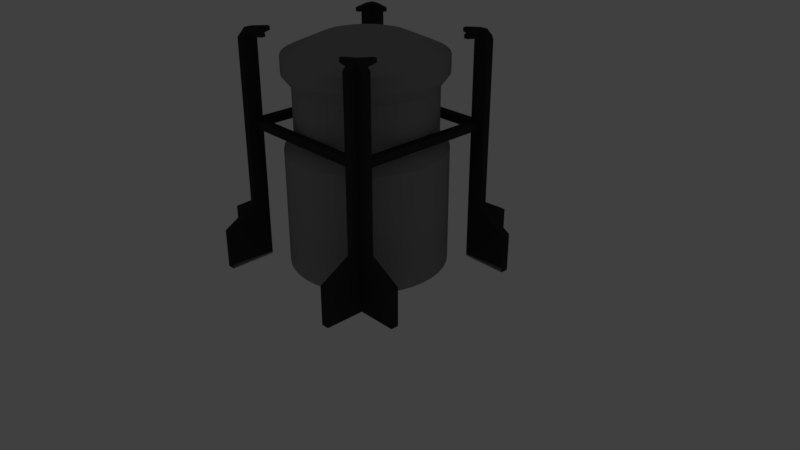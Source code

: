 # Source: industrial_1.blend  (saved by Blender 2.78.0; exported with 4.5.12 LTS)
import bpy
from mathutils import Matrix  # noqa: F401  (used for matrix-valued properties, if any)

bpy.ops.wm.read_factory_settings(use_empty=True)
scene = bpy.context.scene
scene.name = 'Scene'

# ---- collections
col_collection_1 = bpy.data.collections.new('Collection 1'); scene.collection.children.link(col_collection_1)

# ---- materials (node trees are filled in below, after node groups)
mat_material = bpy.data.materials.new('Material')
mat_material.alpha_threshold = 0.0
mat_material.use_transparent_shadow = False
mat_material.diffuse_color = (0.3032, 0.3032, 0.3032, 1.0)
mat_material.roughness = 0.5
mat_material.line_color = (0.0, 0.0, 0.0, 1.0)
mat_material_002 = bpy.data.materials.new('Material.002')
mat_material_002.alpha_threshold = 0.0
mat_material_002.use_transparent_shadow = False
mat_material_002.diffuse_color = (0.03741, 0.03741, 0.03741, 1.0)
mat_material_002.roughness = 0.5
mat_material_002.specular_intensity = 0.1949

# ---- material node trees

# ---- world
world_world = bpy.data.worlds.new('World'); scene.world = world_world
world_world.color = (0.05088, 0.05088, 0.05088)
world_world.use_sun_shadow = False
world_world.sun_shadow_jitter_overblur = 0.0
world_world.cycles.sampling_method = 'MANUAL'

# ---- cameras
cam_camera = bpy.data.cameras.new('Camera')
cam_camera.clip_end = 100.0
cam_camera.lens = 35.0
cam_camera.sensor_width = 32.0
cam_camera.sensor_height = 18.0
cam_camera.ortho_scale = 7.314
cam_camera.dof.focus_distance = 0.0
cam_camera.dof.aperture_fstop = 128.0

# ---- lights
light_lamp = bpy.data.lights.new('Lamp', 'POINT')
light_lamp.transmission_factor = 0.0
light_lamp.cutoff_distance = 30.0
light_lamp.energy = 100.0
light_lamp.shadow_buffer_clip_start = 1.001
light_lamp.shadow_soft_size = 0.1
light_lamp.shadow_maximum_resolution = 0.006
light_lamp.use_absolute_resolution = True

# ---- meshes
me_circle_002 = bpy.data.meshes.new('Circle.002')
me_circle_002.from_pydata([(0.0, 1.0, 0.0), (-0.1564, 0.9877, 0.0), (-0.309, 0.9511, 0.0), (-0.454, 0.891, 0.0), (-0.5878, 0.809, 0.0), (-0.7071, 0.7071, 0.0), (-0.809, 0.5878, 0.0), (-0.891, 0.454, 0.0), (-0.9511, 0.309, 0.0), (-0.9877, 0.1564, 0.0), (-1.0, -1.629e-07, 0.0), (-0.9877, -0.1564, 0.0), (-0.9511, -0.309, 0.0), (-0.891, -0.454, 0.0), (-0.809, -0.5878, 0.0), (-0.7071, -0.7071, 0.0), (-0.5878, -0.809, 0.0), (-0.454, -0.891, 0.0), (-0.309, -0.9511, 0.0), (-0.1564, -0.9877, 0.0), (8.027e-07, -1.0, 0.0), (0.1564, -0.9877, 0.0), (0.309, -0.9511, 0.0), (0.454, -0.891, 0.0), (0.5878, -0.809, 0.0), (0.7071, -0.7071, 0.0), (0.809, -0.5878, 0.0), (0.891, -0.454, 0.0), (0.9511, -0.309, 0.0), (0.9877, -0.1564, 0.0), (1.0, 1.442e-06, 0.0), (0.9877, 0.1564, 0.0), (0.9511, 0.309, 0.0), (0.891, 0.454, 0.0), (0.809, 0.5878, 0.0), (0.7071, 0.7071, 0.0), (0.5878, 0.809, 0.0), (0.454, 0.891, 0.0), (0.309, 0.9511, 0.0), (0.1564, 0.9877, 0.0), (0.0, 1.0, 1.5), (-0.1564, 0.9877, 1.5), (-0.309, 0.9511, 1.5), (-0.454, 0.891, 1.5), (-0.5878, 0.809, 1.5), (-0.7071, 0.7071, 1.5), (-0.809, 0.5878, 1.5), (-0.891, 0.454, 1.5), (-0.9511, 0.309, 1.5), (-0.9877, 0.1564, 1.5), (-1.0, -1.629e-07, 1.5), (-0.9877, -0.1564, 1.5), (-0.9511, -0.309, 1.5), (-0.891, -0.454, 1.5), (-0.809, -0.5878, 1.5), (-0.7071, -0.7071, 1.5), (-0.5878, -0.809, 1.5), (-0.454, -0.891, 1.5), (-0.309, -0.9511, 1.5), (-0.1564, -0.9877, 1.5), (8.027e-07, -1.0, 1.5), (0.1564, -0.9877, 1.5), (0.309, -0.9511, 1.5), (0.454, -0.891, 1.5), (0.5878, -0.809, 1.5), (0.7071, -0.7071, 1.5), (0.809, -0.5878, 1.5), (0.891, -0.454, 1.5), (0.9511, -0.309, 1.5), (0.9877, -0.1564, 1.5), (1.0, 1.442e-06, 1.5), (0.9877, 0.1564, 1.5), (0.9511, 0.309, 1.5), (0.891, 0.454, 1.5), (0.809, 0.5878, 1.5), (0.7071, 0.7071, 1.5), (0.5878, 0.809, 1.5), (0.454, 0.891, 1.5), (0.309, 0.9511, 1.5), (0.1564, 0.9877, 1.5), (2.838e-09, 0.876, 1.65), (-0.137, 0.8652, 1.65), (-0.2707, 0.8331, 1.65), (-0.3977, 0.7805, 1.65), (-0.5149, 0.7087, 1.65), (-0.6194, 0.6194, 1.65), (-0.7087, 0.5149, 1.65), (-0.7805, 0.3977, 1.65), (-0.8331, 0.2707, 1.65), (-0.8652, 0.137, 1.65), (-0.876, -9.392e-08, 1.65), (-0.8652, -0.137, 1.65), (-0.8331, -0.2707, 1.65), (-0.7805, -0.3977, 1.65), (-0.7087, -0.5149, 1.65), (-0.6194, -0.6194, 1.65), (-0.5149, -0.7087, 1.65), (-0.3977, -0.7805, 1.65), (-0.2707, -0.8331, 1.65), (-0.137, -0.8652, 1.65), (7.06e-07, -0.876, 1.65), (0.137, -0.8652, 1.65), (0.2707, -0.8331, 1.65), (0.3977, -0.7805, 1.65), (0.5149, -0.7087, 1.65), (0.6194, -0.6194, 1.65), (0.7087, -0.5149, 1.65), (0.7805, -0.3977, 1.65), (0.8331, -0.2707, 1.65), (0.8652, -0.137, 1.65), (0.876, 1.312e-06, 1.65), (0.8652, 0.137, 1.65), (0.8331, 0.2707, 1.65), (0.7805, 0.3977, 1.65), (0.7087, 0.5149, 1.65), (0.6194, 0.6194, 1.65), (0.5149, 0.7087, 1.65), (0.3977, 0.7805, 1.65), (0.2707, 0.8331, 1.65), (0.137, 0.8652, 1.65), (2.838e-09, 0.876, 2.282), (-0.137, 0.8652, 2.282), (-0.2707, 0.8331, 2.282), (-0.3977, 0.7805, 2.282), (-0.5149, 0.7087, 2.282), (-0.6194, 0.6194, 2.282), (-0.7087, 0.5149, 2.282), (-0.7805, 0.3977, 2.282), (-0.8331, 0.2707, 2.282), (-0.8652, 0.137, 2.282), (-0.876, -9.392e-08, 2.282), (-0.8652, -0.137, 2.282), (-0.8331, -0.2707, 2.282), (-0.7805, -0.3977, 2.282), (-0.7087, -0.5149, 2.282), (-0.6194, -0.6194, 2.282), (-0.5149, -0.7087, 2.282), (-0.3977, -0.7805, 2.282), (-0.2707, -0.8331, 2.282), (-0.137, -0.8652, 2.282), (7.06e-07, -0.876, 2.282), (0.137, -0.8652, 2.282), (0.2707, -0.8331, 2.282), (0.3977, -0.7805, 2.282), (0.5149, -0.7087, 2.282), (0.6194, -0.6194, 2.282), (0.7087, -0.5149, 2.282), (0.7805, -0.3977, 2.282), (0.8331, -0.2707, 2.282), (0.8652, -0.137, 2.282), (0.876, 1.312e-06, 2.282), (0.8652, 0.137, 2.282), (0.8331, 0.2707, 2.282), (0.7805, 0.3977, 2.282), (0.7087, 0.5149, 2.282), (0.6194, 0.6194, 2.282), (0.5149, 0.7087, 2.282), (0.3977, 0.7805, 2.282), (0.2707, 0.8331, 2.282), (0.137, 0.8652, 2.282), (-1.634e-09, 0.9923, 2.429), (-0.1552, 0.9801, 2.429), (-0.3066, 0.9438, 2.429), (-0.4505, 0.8842, 2.429), (-0.5833, 0.8028, 2.429), (-0.7017, 0.7017, 2.429), (-0.8028, 0.5833, 2.429), (-0.8842, 0.4505, 2.429), (-0.9438, 0.3066, 2.429), (-0.9801, 0.1552, 2.429), (-0.9923, -1.594e-07, 2.429), (-0.9801, -0.1552, 2.429), (-0.9438, -0.3066, 2.429), (-0.8842, -0.4505, 2.429), (-0.8028, -0.5833, 2.429), (-0.7017, -0.7017, 2.429), (-0.5833, -0.8028, 2.429), (-0.4505, -0.8842, 2.429), (-0.3066, -0.9438, 2.429), (-0.1552, -0.9801, 2.429), (7.949e-07, -0.9923, 2.429), (0.1552, -0.9801, 2.429), (0.3066, -0.9438, 2.429), (0.4505, -0.8842, 2.429), (0.5833, -0.8028, 2.429), (0.7017, -0.7017, 2.429), (0.8028, -0.5833, 2.429), (0.8842, -0.4505, 2.429), (0.9438, -0.3066, 2.429), (0.9801, -0.1552, 2.429), (0.9923, 1.434e-06, 2.429), (0.9801, 0.1552, 2.429), (0.9438, 0.3066, 2.429), (0.8842, 0.4505, 2.429), (0.8028, 0.5833, 2.429), (0.7017, 0.7017, 2.429), (0.5833, 0.8028, 2.429), (0.4505, 0.8842, 2.429), (0.3066, 0.9438, 2.429), (0.1552, 0.9801, 2.429), (-1.634e-09, 0.9923, 2.633), (-0.1552, 0.9801, 2.633), (-0.3066, 0.9438, 2.633), (-0.4505, 0.8842, 2.633), (-0.5833, 0.8028, 2.633), (-0.7017, 0.7017, 2.633), (-0.8028, 0.5833, 2.633), (-0.8842, 0.4505, 2.633), (-0.9438, 0.3066, 2.633), (-0.9801, 0.1552, 2.633), (-0.9923, -1.594e-07, 2.633), (-0.9801, -0.1552, 2.633), (-0.9438, -0.3066, 2.633), (-0.8842, -0.4505, 2.633), (-0.8028, -0.5833, 2.633), (-0.7017, -0.7017, 2.633), (-0.5833, -0.8028, 2.633), (-0.4505, -0.8842, 2.633), (-0.3066, -0.9438, 2.633), (-0.1552, -0.9801, 2.633), (7.949e-07, -0.9923, 2.633), (0.1552, -0.9801, 2.633), (0.3066, -0.9438, 2.633), (0.4505, -0.8842, 2.633), (0.5833, -0.8028, 2.633), (0.7017, -0.7017, 2.633), (0.8028, -0.5833, 2.633), (0.8842, -0.4505, 2.633), (0.9438, -0.3066, 2.633), (0.9801, -0.1552, 2.633), (0.9923, 1.434e-06, 2.633), (0.9801, 0.1552, 2.633), (0.9438, 0.3066, 2.633), (0.8842, 0.4505, 2.633), (0.8028, 0.5833, 2.633), (0.7017, 0.7017, 2.633), (0.5833, 0.8028, 2.633), (0.4505, 0.8842, 2.633), (0.3066, 0.9438, 2.633), (0.1552, 0.9801, 2.633), (-7.169e-09, 0.5403, 2.834), (-0.08451, 0.5336, 2.834), (-0.1669, 0.5138, 2.834), (-0.2453, 0.4814, 2.834), (-0.3176, 0.4371, 2.834), (-0.382, 0.382, 2.834), (-0.4371, 0.3176, 2.834), (-0.4814, 0.2453, 2.834), (-0.5138, 0.1669, 2.834), (-0.5336, 0.08451, 2.834), (-0.5403, 1.046e-07, 2.834), (-0.5336, -0.08451, 2.834), (-0.5138, -0.1669, 2.834), (-0.4814, -0.2453, 2.834), (-0.4371, -0.3176, 2.834), (-0.382, -0.382, 2.834), (-0.3176, -0.4371, 2.834), (-0.2453, -0.4814, 2.834), (-0.1669, -0.5138, 2.834), (-0.08451, -0.5336, 2.834), (4.265e-07, -0.5403, 2.834), (0.08451, -0.5336, 2.834), (0.1669, -0.5138, 2.834), (0.2453, -0.4814, 2.834), (0.3176, -0.4371, 2.834), (0.382, -0.382, 2.834), (0.4371, -0.3176, 2.834), (0.4814, -0.2453, 2.834), (0.5138, -0.1669, 2.834), (0.5336, -0.08451, 2.834), (0.5403, 9.719e-07, 2.834), (0.5336, 0.08451, 2.834), (0.5138, 0.1669, 2.834), (0.4814, 0.2453, 2.834), (0.4371, 0.3176, 2.834), (0.382, 0.382, 2.834), (0.3176, 0.4371, 2.834), (0.2453, 0.4814, 2.834), (0.1669, 0.5138, 2.834), (0.08451, 0.5336, 2.834)], [], [(3, 43, 42, 2), (30, 70, 69, 29), (17, 57, 56, 16), (4, 44, 43, 3), (31, 71, 70, 30), (18, 58, 57, 17), (5, 45, 44, 4), (32, 72, 71, 31), (19, 59, 58, 18), (6, 46, 45, 5), (33, 73, 72, 32), (20, 60, 59, 19), (7, 47, 46, 6), (34, 74, 73, 33), (21, 61, 60, 20), (8, 48, 47, 7), (35, 75, 74, 34), (22, 62, 61, 21), (9, 49, 48, 8), (36, 76, 75, 35), (23, 63, 62, 22), (10, 50, 49, 9), (37, 77, 76, 36), (24, 64, 63, 23), (11, 51, 50, 10), (38, 78, 77, 37), (25, 65, 64, 24), (12, 52, 51, 11), (39, 79, 78, 38), (26, 66, 65, 25), (13, 53, 52, 12), (0, 40, 79, 39), (27, 67, 66, 26), (14, 54, 53, 13), (1, 41, 40, 0), (28, 68, 67, 27), (15, 55, 54, 14), (2, 42, 41, 1), (29, 69, 68, 28), (16, 56, 55, 15), (43, 83, 82, 42), (70, 110, 109, 69), (57, 97, 96, 56), (44, 84, 83, 43), (71, 111, 110, 70), (58, 98, 97, 57), (45, 85, 84, 44), (72, 112, 111, 71), (59, 99, 98, 58), (46, 86, 85, 45), (73, 113, 112, 72), (60, 100, 99, 59), (47, 87, 86, 46), (74, 114, 113, 73), (61, 101, 100, 60), (48, 88, 87, 47), (75, 115, 114, 74), (62, 102, 101, 61), (49, 89, 88, 48), (76, 116, 115, 75), (63, 103, 102, 62), (50, 90, 89, 49), (77, 117, 116, 76), (64, 104, 103, 63), (51, 91, 90, 50), (78, 118, 117, 77), (65, 105, 104, 64), (52, 92, 91, 51), (79, 119, 118, 78), (66, 106, 105, 65), (53, 93, 92, 52), (40, 80, 119, 79), (67, 107, 106, 66), (54, 94, 93, 53), (41, 81, 80, 40), (68, 108, 107, 67), (55, 95, 94, 54), (42, 82, 81, 41), (69, 109, 108, 68), (56, 96, 95, 55), (97, 137, 136, 96), (84, 124, 123, 83), (111, 151, 150, 110), (98, 138, 137, 97), (85, 125, 124, 84), (112, 152, 151, 111), (99, 139, 138, 98), (86, 126, 125, 85), (113, 153, 152, 112), (100, 140, 139, 99), (87, 127, 126, 86), (114, 154, 153, 113), (101, 141, 140, 100), (88, 128, 127, 87), (115, 155, 154, 114), (102, 142, 141, 101), (89, 129, 128, 88), (116, 156, 155, 115), (103, 143, 142, 102), (90, 130, 129, 89), (117, 157, 156, 116), (104, 144, 143, 103), (91, 131, 130, 90), (118, 158, 157, 117), (105, 145, 144, 104), (92, 132, 131, 91), (119, 159, 158, 118), (106, 146, 145, 105), (93, 133, 132, 92), (80, 120, 159, 119), (107, 147, 146, 106), (94, 134, 133, 93), (81, 121, 120, 80), (108, 148, 147, 107), (95, 135, 134, 94), (82, 122, 121, 81), (109, 149, 148, 108), (96, 136, 135, 95), (83, 123, 122, 82), (110, 150, 149, 109), (124, 164, 163, 123), (151, 191, 190, 150), (138, 178, 177, 137), (125, 165, 164, 124), (152, 192, 191, 151), (139, 179, 178, 138), (126, 166, 165, 125), (153, 193, 192, 152), (140, 180, 179, 139), (127, 167, 166, 126), (154, 194, 193, 153), (141, 181, 180, 140), (128, 168, 167, 127), (155, 195, 194, 154), (142, 182, 181, 141), (129, 169, 168, 128), (156, 196, 195, 155), (143, 183, 182, 142), (130, 170, 169, 129), (157, 197, 196, 156), (144, 184, 183, 143), (131, 171, 170, 130), (158, 198, 197, 157), (145, 185, 184, 144), (132, 172, 171, 131), (159, 199, 198, 158), (146, 186, 185, 145), (133, 173, 172, 132), (120, 160, 199, 159), (147, 187, 186, 146), (134, 174, 173, 133), (121, 161, 160, 120), (148, 188, 187, 147), (135, 175, 174, 134), (122, 162, 161, 121), (149, 189, 188, 148), (136, 176, 175, 135), (123, 163, 162, 122), (150, 190, 189, 149), (137, 177, 176, 136), (191, 231, 230, 190), (178, 218, 217, 177), (165, 205, 204, 164), (192, 232, 231, 191), (179, 219, 218, 178), (166, 206, 205, 165), (193, 233, 232, 192), (180, 220, 219, 179), (167, 207, 206, 166), (194, 234, 233, 193), (181, 221, 220, 180), (168, 208, 207, 167), (195, 235, 234, 194), (182, 222, 221, 181), (169, 209, 208, 168), (196, 236, 235, 195), (183, 223, 222, 182), (170, 210, 209, 169), (197, 237, 236, 196), (184, 224, 223, 183), (171, 211, 210, 170), (198, 238, 237, 197), (185, 225, 224, 184), (172, 212, 211, 171), (199, 239, 238, 198), (186, 226, 225, 185), (173, 213, 212, 172), (160, 200, 239, 199), (187, 227, 226, 186), (174, 214, 213, 173), (161, 201, 200, 160), (188, 228, 227, 187), (175, 215, 214, 174), (162, 202, 201, 161), (189, 229, 228, 188), (176, 216, 215, 175), (163, 203, 202, 162), (190, 230, 229, 189), (177, 217, 216, 176), (164, 204, 203, 163), (218, 258, 257, 217), (205, 245, 244, 204), (232, 272, 271, 231), (219, 259, 258, 218), (206, 246, 245, 205), (233, 273, 272, 232), (220, 260, 259, 219), (207, 247, 246, 206), (234, 274, 273, 233), (221, 261, 260, 220), (208, 248, 247, 207), (235, 275, 274, 234), (222, 262, 261, 221), (209, 249, 248, 208), (236, 276, 275, 235), (223, 263, 262, 222), (210, 250, 249, 209), (237, 277, 276, 236), (224, 264, 263, 223), (211, 251, 250, 210), (238, 278, 277, 237), (225, 265, 264, 224), (212, 252, 251, 211), (239, 279, 278, 238), (226, 266, 265, 225), (213, 253, 252, 212), (200, 240, 279, 239), (227, 267, 266, 226), (214, 254, 253, 213), (201, 241, 240, 200), (228, 268, 267, 227), (215, 255, 254, 214), (202, 242, 241, 201), (229, 269, 268, 228), (216, 256, 255, 215), (203, 243, 242, 202), (230, 270, 269, 229), (217, 257, 256, 216), (204, 244, 243, 203), (231, 271, 270, 230), (241, 242, 243, 244, 245, 246, 247, 248, 249, 250, 251, 252, 253, 254, 255, 256, 257, 258, 259, 260, 261, 262, 263, 264, 265, 266, 267, 268, 269, 270, 271, 272, 273, 274, 275, 276, 277, 278, 279, 240), (1, 0, 39, 38, 37, 36, 35, 34, 33, 32, 31, 30, 29, 28, 27, 26, 25, 24, 23, 22, 21, 20, 19, 18, 17, 16, 15, 14, 13, 12, 11, 10, 9, 8, 7, 6, 5, 4, 3, 2)])
me_circle_002.materials.append(mat_material)
me_circle_002.use_remesh_preserve_volume = False
me_circle_002.use_remesh_preserve_attributes = False
me_circle_002.use_mirror_vertex_groups = False
me_circle_002.update()
me_plane_001 = bpy.data.meshes.new('Plane.001')
me_plane_001.from_pydata([(-0.9792, -0.9792, -1.269), (-0.8792, -0.9792, -1.269), (-0.8792, -1.479, -1.269), (-0.9792, -1.479, -1.269), (-0.9792, -0.8792, -1.269), (-0.8792, -0.8792, -1.269), (-1.479, -0.9792, -1.269), (-1.479, -0.8792, -1.269), (-0.9792, -0.9792, -0.7693), (-0.8792, -0.9792, -0.7693), (-0.8792, -1.479, -0.7693), (-0.9792, -1.479, -0.7693), (-0.9792, -0.8792, -0.7693), (-0.8792, -0.8792, -0.7693), (-1.479, -0.9792, -0.7693), (-1.479, -0.8792, -0.7693), (-0.9792, -0.9792, -0.5404), (-0.8792, -0.9792, -0.5404), (-0.8792, -1.079, -0.5404), (-0.9792, -1.079, -0.5404), (-0.9792, -0.8792, -0.5404), (-0.8792, -0.8792, -0.5404), (-1.079, -0.9792, -0.5404), (-1.079, -0.8792, -0.5404), (-0.9792, -0.9792, 0.4596), (-0.9792, -1.079, 0.4596), (-0.8792, -1.079, 0.4596), (-0.8792, -0.9792, 0.4596), (-0.9792, -0.8792, 0.4596), (-0.8792, -0.8792, 0.4596), (-1.079, -0.8792, 0.4596), (-1.079, -0.9792, 0.4596), (-0.9792, -0.9792, 0.5596), (-0.9792, -1.079, 0.5596), (-0.8792, -1.079, 0.5596), (-0.8792, -0.9792, 0.5596), (-0.9792, -0.8792, 0.5596), (-0.8792, -0.8792, 0.5596), (-1.079, -0.8792, 0.5596), (-1.079, -0.9792, 0.5596), (-0.9792, -0.9792, 1.56), (-0.9792, -1.079, 1.56), (-0.8792, -1.079, 1.56), (-0.8792, -0.9792, 1.56), (-0.9792, -0.8792, 1.56), (-0.8792, -0.8792, 1.56), (-1.079, -0.8792, 1.56), (-1.079, -0.9792, 1.56), (0.0, -0.9792, 0.4596), (0.0, -0.8792, 0.4596), (0.0, -0.9792, 0.5596), (0.0, -0.8792, 0.5596), (-0.9792, -0.8792, 0.4596), (-0.8792, -0.8792, 0.4596), (-0.9792, -0.8792, 0.5596), (-0.8792, -0.8792, 0.5596), (-0.9792, -0.8792, 0.4596), (-0.8792, -0.8792, 0.4596), (-0.9792, -0.8792, 0.5596), (-0.8792, -0.8792, 0.5596), (-0.9792, 0.0, 0.4596), (-0.8792, 0.0, 0.4596), (-0.9792, 0.0, 0.5596), (-0.8792, 0.0, 0.5596), (-0.9792, -0.9792, 1.66), (-0.8792, -0.9792, 1.66), (-0.9792, -0.8792, 1.66), (-0.8792, -0.8792, 1.66), (-0.9792, -0.8792, 1.66), (-0.9792, -0.9792, 1.66), (-0.9792, -0.9792, 1.66), (-0.8792, -0.9792, 1.66), (-0.9542, -0.6792, 1.585), (-0.9042, -0.6792, 1.585), (-0.9542, -0.6792, 1.635), (-0.9042, -0.6792, 1.635), (-0.6792, -0.9542, 1.585), (-0.6792, -0.9042, 1.585), (-0.6792, -0.9542, 1.635), (-0.6792, -0.9042, 1.635)], [], [(3, 0, 1, 2), (0, 4, 5, 1), (0, 6, 7, 4), (13, 12, 20, 21), (12, 15, 23, 20), (10, 9, 17, 18), (0, 3, 11, 8), (6, 0, 8, 14), (7, 6, 14, 15), (1, 5, 13, 9), (3, 2, 10, 11), (2, 1, 9, 10), (4, 7, 15, 12), (5, 4, 12, 13), (18, 17, 27, 26), (19, 18, 26, 25), (17, 21, 29, 27), (8, 11, 19, 16), (14, 8, 16, 22), (15, 14, 22, 23), (9, 13, 21, 17), (11, 10, 18, 19), (30, 31, 39, 38), (31, 24, 32, 39), (24, 25, 33, 32), (20, 23, 30, 28), (21, 20, 28, 29), (16, 19, 25, 24), (22, 16, 24, 31), (23, 22, 31, 30), (39, 32, 40, 47), (32, 33, 41, 40), (37, 36, 44, 45), (37, 35, 50, 51), (25, 26, 34, 33), (26, 27, 35, 34), (28, 30, 38, 36), (37, 29, 53, 55), (43, 71, 42), (45, 44, 72, 73), (41, 70, 40), (38, 39, 47, 46), (35, 37, 45, 43), (33, 34, 42, 41), (34, 35, 43, 42), (36, 38, 46, 44), (48, 49, 51, 50), (29, 37, 51, 49), (35, 27, 48, 50), (27, 29, 49, 48), (61, 60, 62, 63), (29, 28, 52, 53), (36, 37, 55, 54), (28, 36, 54, 52), (57, 59, 58, 56), (56, 58, 62, 60), (58, 59, 63, 62), (59, 57, 61, 63), (57, 56, 60, 61), (64, 65, 67, 66), (68, 44, 46), (67, 65, 78, 79), (40, 69, 47), (46, 47, 69, 68), (41, 42, 71, 70), (73, 72, 74, 75), (44, 66, 74, 72), (67, 45, 73, 75), (66, 67, 75, 74), (76, 77, 79, 78), (43, 45, 77, 76), (45, 67, 79, 77), (65, 43, 76, 78)])
me_plane_001.materials.append(mat_material_002)
me_plane_001.use_remesh_preserve_volume = False
me_plane_001.use_remesh_preserve_attributes = False
me_plane_001.use_mirror_vertex_groups = False
me_plane_001.update()

# ---- objects
ob_metallicpart = bpy.data.objects.new('MetallicPart', me_circle_002)
ob_supports = bpy.data.objects.new('Supports', me_plane_001)
ob_lamp = bpy.data.objects.new('Lamp', light_lamp)
ob_camera = bpy.data.objects.new('Camera', cam_camera)

# ---- transforms, parenting, visibility, modifiers, constraints
ob_metallicpart.location = (0.0, 0.0, 0.0)
ob_metallicpart.lineart.crease_threshold = 0.0
ob_supports.location = (0.0, 0.0, 1.261)
ob_supports.lineart.crease_threshold = 0.0
_m = ob_supports.modifiers.new('Mirror', 'MIRROR')
_m.use_axis = (True, True, False)
ob_lamp.location = (0.0, 0.0, 0.0)
ob_lamp.rotation_euler = (0.6503, 0.2367, 4.751)
ob_lamp.lock_rotations_4d = False
ob_lamp.empty_display_type = 'ARROWS'
ob_lamp.color = (0.0, 0.0, 0.0, 0.0)
ob_lamp.lineart.crease_threshold = 0.0
ob_camera.location = (7.481, -6.508, 5.344)
ob_camera.rotation_euler = (1.109, 0.0, 0.8149)
ob_camera.lock_rotations_4d = False
ob_camera.empty_display_type = 'ARROWS'
ob_camera.color = (0.0, 0.0, 0.0, 0.0)
ob_camera.display_type = 'WIRE'
ob_camera.lineart.crease_threshold = 0.0

# ---- collection membership
col_collection_1.objects.link(ob_metallicpart)
col_collection_1.objects.link(ob_supports)
col_collection_1.objects.link(ob_lamp)
col_collection_1.objects.link(ob_camera)

# ---- scene / render settings (as saved in the file)
scene.camera = ob_camera
scene.frame_start = 1; scene.frame_end = 250; scene.frame_set(1)
scene.render.engine = 'BLENDER_EEVEE_NEXT'
scene.render.resolution_percentage = 50
scene.render.dither_intensity = 0.0
scene.cycles.use_denoising = False
scene.cycles.samples = 128
scene.cycles.sampling_pattern = 'TABULATED_SOBOL'
scene.cycles.light_sampling_threshold = 0.0
scene.cycles.use_adaptive_sampling = False
scene.cycles.use_light_tree = False
scene.cycles.blur_glossy = 0.0
scene.cycles.sample_clamp_indirect = 0.0
scene.view_settings.view_transform = 'Standard'
bpy.context.view_layer.update()
